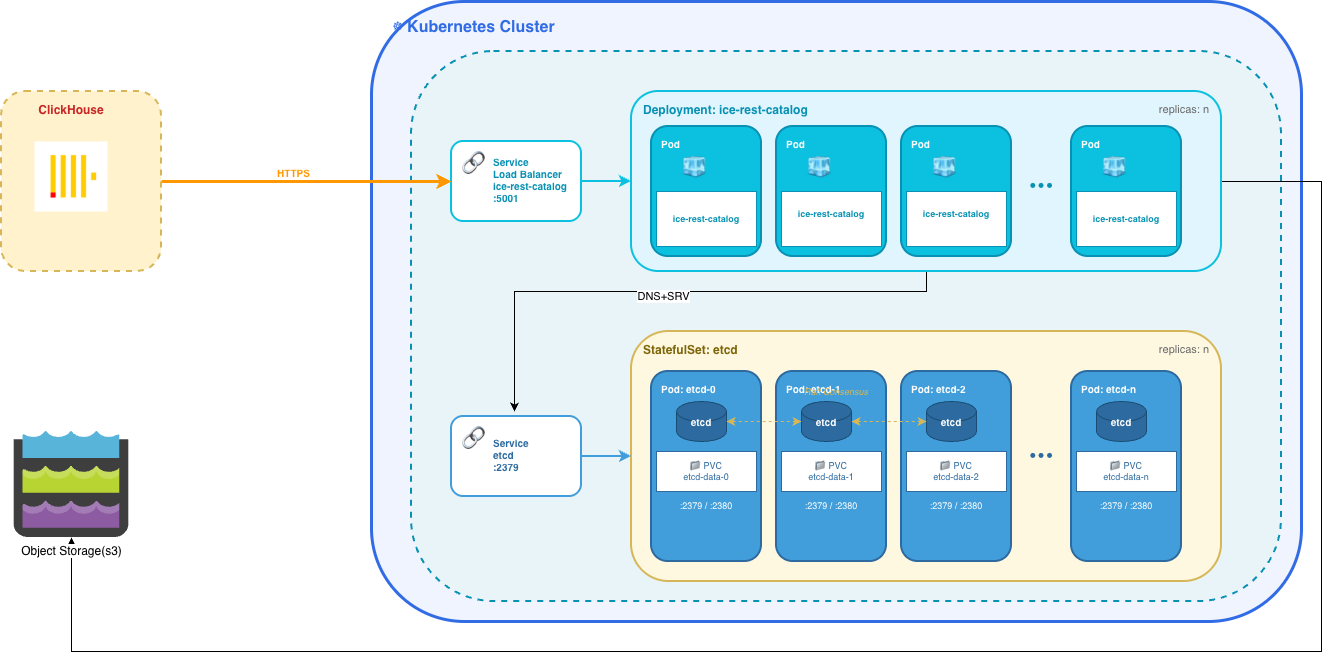

The diagram above was exported from draw.io. Its source (the exported page's mxGraphModel, read from the mxfile embedded in the PNG):
<mxGraphModel dx="1459" dy="1574" grid="1" gridSize="10" guides="1" tooltips="1" connect="1" arrows="1" fold="1" page="1" pageScale="1" pageWidth="1400" pageHeight="750" math="0" shadow="0">
  <root>
    <mxCell id="0" />
    <mxCell id="1" parent="0" />
    <mxCell id="k8s-cluster" parent="1" style="rounded=1;whiteSpace=wrap;html=1;fillColor=#f0f4ff;strokeColor=#326CE5;strokeWidth=3;dashed=0;" value="" vertex="1">
      <mxGeometry height="620" width="930" x="430" y="80" as="geometry" />
    </mxCell>
    <mxCell id="k8s-cluster-label" parent="1" style="text;html=1;strokeColor=none;fillColor=none;align=left;verticalAlign=top;whiteSpace=wrap;rounded=0;fontSize=16;fontStyle=1;fontColor=#326CE5;" value="☸ Kubernetes Cluster" vertex="1">
      <mxGeometry height="30" width="250" x="450" y="90" as="geometry" />
    </mxCell>
    <mxCell id="namespace" parent="1" style="rounded=1;whiteSpace=wrap;html=1;fillColor=#e8f4f8;strokeColor=#0891B2;strokeWidth=2;dashed=1;" value="" vertex="1">
      <mxGeometry height="550" width="870" x="470" y="130" as="geometry" />
    </mxCell>
    <mxCell id="iceberg-svc" parent="1" style="rounded=1;whiteSpace=wrap;html=1;fillColor=#FFFFFF;strokeColor=#0CC0DF;strokeWidth=2;" value="" vertex="1">
      <mxGeometry height="80" width="130" x="510" y="220" as="geometry" />
    </mxCell>
    <mxCell id="iceberg-svc-icon" parent="1" style="text;html=1;strokeColor=none;fillColor=none;align=center;verticalAlign=middle;whiteSpace=wrap;rounded=0;fontSize=22;" value="🔗" vertex="1">
      <mxGeometry height="35" width="35" x="515" y="225" as="geometry" />
    </mxCell>
    <mxCell id="iceberg-svc-label" parent="1" style="text;html=1;strokeColor=none;fillColor=none;align=left;verticalAlign=middle;whiteSpace=wrap;rounded=0;fontSize=10;fontColor=#0891B2;fontStyle=1;" value="Service&lt;div&gt;Load Balancer&lt;br&gt;ice-rest-catalog&lt;br&gt;:5001&lt;/div&gt;" vertex="1">
      <mxGeometry height="65" width="90" x="550" y="225" as="geometry" />
    </mxCell>
    <mxCell id="lb-to-svc" edge="1" parent="1" source="clickhouse-box" style="edgeStyle=orthogonalEdgeStyle;rounded=0;orthogonalLoop=1;jettySize=auto;html=1;strokeColor=#FF9800;strokeWidth=3;endArrow=classic;endFill=1;exitX=1;exitY=0.5;exitDx=0;exitDy=0;" target="iceberg-svc">
      <mxGeometry relative="1" as="geometry">
        <mxPoint x="390" y="250" as="sourcePoint" />
      </mxGeometry>
    </mxCell>
    <mxCell id="lb-to-svc-label" connectable="0" parent="lb-to-svc" style="edgeLabel;html=1;align=center;verticalAlign=middle;resizable=0;points=[];fontSize=10;fontColor=#FF9800;fontStyle=1;" value="HTTPS" vertex="1">
      <mxGeometry relative="1" x="-0.1" as="geometry">
        <mxPoint y="-10" as="offset" />
      </mxGeometry>
    </mxCell>
    <mxCell id="ky9o03wFG9GSzLm_DD1D-5" edge="1" parent="1" source="iceberg-deploy" style="edgeStyle=orthogonalEdgeStyle;rounded=0;orthogonalLoop=1;jettySize=auto;html=1;" target="ky9o03wFG9GSzLm_DD1D-4">
      <mxGeometry relative="1" as="geometry">
        <Array as="points">
          <mxPoint x="1380" y="260" />
          <mxPoint x="1380" y="730" />
          <mxPoint x="130" y="730" />
        </Array>
      </mxGeometry>
    </mxCell>
    <mxCell id="ky9o03wFG9GSzLm_DD1D-8" edge="1" parent="1" source="iceberg-deploy" style="edgeStyle=orthogonalEdgeStyle;rounded=0;orthogonalLoop=1;jettySize=auto;html=1;">
      <mxGeometry relative="1" as="geometry">
        <Array as="points">
          <mxPoint x="985" y="370" />
          <mxPoint x="573" y="370" />
        </Array>
        <mxPoint x="573" y="490" as="targetPoint" />
      </mxGeometry>
    </mxCell>
    <mxCell id="ky9o03wFG9GSzLm_DD1D-9" connectable="0" parent="ky9o03wFG9GSzLm_DD1D-8" style="edgeLabel;html=1;align=center;verticalAlign=middle;resizable=0;points=[];" value="DNS+SRV" vertex="1">
      <mxGeometry relative="1" x="0.029" y="4" as="geometry">
        <mxPoint as="offset" />
      </mxGeometry>
    </mxCell>
    <mxCell id="iceberg-deploy" parent="1" style="rounded=1;whiteSpace=wrap;html=1;fillColor=#e1f5fe;strokeColor=#0CC0DF;strokeWidth=2;" value="" vertex="1">
      <mxGeometry height="180" width="590" x="690" y="170" as="geometry" />
    </mxCell>
    <mxCell id="iceberg-deploy-label" parent="1" style="text;html=1;strokeColor=none;fillColor=none;align=left;verticalAlign=top;whiteSpace=wrap;rounded=0;fontSize=12;fontStyle=1;fontColor=#0891B2;" value="Deployment: ice-rest-catalog" vertex="1">
      <mxGeometry height="25" width="220" x="700" y="175" as="geometry" />
    </mxCell>
    <mxCell id="iceberg-deploy-replicas" parent="1" style="text;html=1;strokeColor=none;fillColor=none;align=right;verticalAlign=top;whiteSpace=wrap;rounded=0;fontSize=11;fontStyle=0;fontColor=#666666;" value="replicas: n" vertex="1">
      <mxGeometry height="20" width="100" x="1170" y="175" as="geometry" />
    </mxCell>
    <mxCell id="iceberg-pod1" parent="1" style="rounded=1;whiteSpace=wrap;html=1;fillColor=#0CC0DF;strokeColor=#0891B2;strokeWidth=2;" value="" vertex="1">
      <mxGeometry height="130" width="110" x="710" y="205" as="geometry" />
    </mxCell>
    <mxCell id="iceberg-pod1-label" parent="1" style="text;html=1;strokeColor=none;fillColor=none;align=left;verticalAlign=top;whiteSpace=wrap;rounded=0;fontSize=10;fontColor=#FFFFFF;fontStyle=1;" value="Pod" vertex="1">
      <mxGeometry height="20" width="40" x="718" y="210" as="geometry" />
    </mxCell>
    <mxCell id="iceberg-icon1" parent="1" style="text;html=1;strokeColor=none;fillColor=none;align=center;verticalAlign=middle;whiteSpace=wrap;rounded=0;fontSize=28;" value="🧊" vertex="1">
      <mxGeometry height="35" width="45" x="730" y="228" as="geometry" />
    </mxCell>
    <mxCell id="iceberg-container1" parent="1" style="rounded=0;whiteSpace=wrap;html=1;fillColor=#FFFFFF;strokeColor=#0891B2;strokeWidth=1;fontColor=#0891B2;fontSize=9;fontStyle=1;" value="ice-rest-catalog" vertex="1">
      <mxGeometry height="55" width="100" x="715" y="270" as="geometry" />
    </mxCell>
    <mxCell id="iceberg-pod2" parent="1" style="rounded=1;whiteSpace=wrap;html=1;fillColor=#0CC0DF;strokeColor=#0891B2;strokeWidth=2;" value="" vertex="1">
      <mxGeometry height="130" width="110" x="835" y="205" as="geometry" />
    </mxCell>
    <mxCell id="iceberg-pod2-label" parent="1" style="text;html=1;strokeColor=none;fillColor=none;align=left;verticalAlign=top;whiteSpace=wrap;rounded=0;fontSize=10;fontColor=#FFFFFF;fontStyle=1;" value="Pod" vertex="1">
      <mxGeometry height="20" width="40" x="843" y="210" as="geometry" />
    </mxCell>
    <mxCell id="iceberg-icon2" parent="1" style="text;html=1;strokeColor=none;fillColor=none;align=center;verticalAlign=middle;whiteSpace=wrap;rounded=0;fontSize=28;" value="🧊" vertex="1">
      <mxGeometry height="35" width="45" x="855" y="228" as="geometry" />
    </mxCell>
    <mxCell id="iceberg-container2" parent="1" style="rounded=0;whiteSpace=wrap;html=1;fillColor=#FFFFFF;strokeColor=#0891B2;strokeWidth=1;fontColor=#0891B2;fontSize=9;fontStyle=1;" value="ice-rest-catalog&lt;div&gt;&lt;br/&gt;&lt;/div&gt;" vertex="1">
      <mxGeometry height="55" width="100" x="840" y="270" as="geometry" />
    </mxCell>
    <mxCell id="iceberg-pod3" parent="1" style="rounded=1;whiteSpace=wrap;html=1;fillColor=#0CC0DF;strokeColor=#0891B2;strokeWidth=2;" value="" vertex="1">
      <mxGeometry height="130" width="110" x="960" y="205" as="geometry" />
    </mxCell>
    <mxCell id="iceberg-pod3-label" parent="1" style="text;html=1;strokeColor=none;fillColor=none;align=left;verticalAlign=top;whiteSpace=wrap;rounded=0;fontSize=10;fontColor=#FFFFFF;fontStyle=1;" value="Pod" vertex="1">
      <mxGeometry height="20" width="40" x="968" y="210" as="geometry" />
    </mxCell>
    <mxCell id="iceberg-icon3" parent="1" style="text;html=1;strokeColor=none;fillColor=none;align=center;verticalAlign=middle;whiteSpace=wrap;rounded=0;fontSize=28;" value="🧊" vertex="1">
      <mxGeometry height="35" width="45" x="980" y="228" as="geometry" />
    </mxCell>
    <mxCell id="iceberg-container3" parent="1" style="rounded=0;whiteSpace=wrap;html=1;fillColor=#FFFFFF;strokeColor=#0891B2;strokeWidth=1;fontColor=#0891B2;fontSize=9;fontStyle=1;" value="ice-rest-catalog&lt;div&gt;&lt;br/&gt;&lt;/div&gt;" vertex="1">
      <mxGeometry height="55" width="100" x="965" y="270" as="geometry" />
    </mxCell>
    <mxCell id="ellipsis1" parent="1" style="text;html=1;strokeColor=none;fillColor=none;align=center;verticalAlign=middle;whiteSpace=wrap;rounded=0;fontSize=24;fontColor=#0891B2;fontStyle=1;" value="•••" vertex="1">
      <mxGeometry height="30" width="40" x="1080" y="250" as="geometry" />
    </mxCell>
    <mxCell id="iceberg-podn" parent="1" style="rounded=1;whiteSpace=wrap;html=1;fillColor=#0CC0DF;strokeColor=#0891B2;strokeWidth=2;" value="" vertex="1">
      <mxGeometry height="130" width="110" x="1130" y="205" as="geometry" />
    </mxCell>
    <mxCell id="iceberg-podn-label" parent="1" style="text;html=1;strokeColor=none;fillColor=none;align=left;verticalAlign=top;whiteSpace=wrap;rounded=0;fontSize=10;fontColor=#FFFFFF;fontStyle=1;" value="Pod" vertex="1">
      <mxGeometry height="20" width="40" x="1138" y="210" as="geometry" />
    </mxCell>
    <mxCell id="iceberg-iconn" parent="1" style="text;html=1;strokeColor=none;fillColor=none;align=center;verticalAlign=middle;whiteSpace=wrap;rounded=0;fontSize=28;" value="🧊" vertex="1">
      <mxGeometry height="35" width="45" x="1150" y="228" as="geometry" />
    </mxCell>
    <mxCell id="iceberg-containern" parent="1" style="rounded=0;whiteSpace=wrap;html=1;fillColor=#FFFFFF;strokeColor=#0891B2;strokeWidth=1;fontColor=#0891B2;fontSize=9;fontStyle=1;" value="ice-rest-catalog" vertex="1">
      <mxGeometry height="55" width="100" x="1135" y="270" as="geometry" />
    </mxCell>
    <mxCell id="svc-to-deploy" edge="1" parent="1" source="iceberg-svc" style="edgeStyle=orthogonalEdgeStyle;rounded=0;orthogonalLoop=1;jettySize=auto;html=1;strokeColor=#0CC0DF;strokeWidth=2;endArrow=classic;endFill=1;" target="iceberg-deploy">
      <mxGeometry relative="1" as="geometry" />
    </mxCell>
    <mxCell id="etcd-sts" parent="1" style="rounded=1;whiteSpace=wrap;html=1;fillColor=#fff8e1;strokeColor=#D6B656;strokeWidth=2;" value="" vertex="1">
      <mxGeometry height="250" width="590" x="690" y="410" as="geometry" />
    </mxCell>
    <mxCell id="etcd-sts-label" parent="1" style="text;html=1;strokeColor=none;fillColor=none;align=left;verticalAlign=top;whiteSpace=wrap;rounded=0;fontSize=12;fontStyle=1;fontColor=#7D6608;" value="StatefulSet: etcd" vertex="1">
      <mxGeometry height="25" width="200" x="700" y="415" as="geometry" />
    </mxCell>
    <mxCell id="etcd-sts-replicas" parent="1" style="text;html=1;strokeColor=none;fillColor=none;align=right;verticalAlign=top;whiteSpace=wrap;rounded=0;fontSize=11;fontStyle=0;fontColor=#666666;" value="replicas: n" vertex="1">
      <mxGeometry height="20" width="100" x="1170" y="415" as="geometry" />
    </mxCell>
    <mxCell id="etcd-pod0" parent="1" style="rounded=1;whiteSpace=wrap;html=1;fillColor=#419EDA;strokeColor=#2D6A9F;strokeWidth=2;" value="" vertex="1">
      <mxGeometry height="190" width="110" x="710" y="450" as="geometry" />
    </mxCell>
    <mxCell id="etcd-pod0-label" parent="1" style="text;html=1;strokeColor=none;fillColor=none;align=left;verticalAlign=top;whiteSpace=wrap;rounded=0;fontSize=10;fontColor=#FFFFFF;fontStyle=1;" value="Pod: etcd-0" vertex="1">
      <mxGeometry height="20" width="80" x="718" y="455" as="geometry" />
    </mxCell>
    <mxCell id="etcd-container0" parent="1" style="shape=cylinder3;whiteSpace=wrap;html=1;boundedLbl=1;backgroundOutline=1;size=10;fillColor=#2D6A9F;strokeColor=#1A4D73;" value="" vertex="1">
      <mxGeometry height="40" width="50" x="735" y="480" as="geometry" />
    </mxCell>
    <mxCell id="etcd-container0-label" parent="1" style="text;html=1;strokeColor=none;fillColor=none;align=center;verticalAlign=middle;whiteSpace=wrap;rounded=0;fontSize=10;fontColor=#FFFFFF;fontStyle=1;" value="etcd" vertex="1">
      <mxGeometry height="20" width="50" x="735" y="490" as="geometry" />
    </mxCell>
    <mxCell id="pvc0" parent="1" style="rounded=0;whiteSpace=wrap;html=1;fillColor=#FFFFFF;strokeColor=#2D6A9F;strokeWidth=1;fontColor=#2D6A9F;fontSize=9;fontStyle=0;" value="📁 PVC&#10;etcd-data-0" vertex="1">
      <mxGeometry height="40" width="100" x="715" y="530" as="geometry" />
    </mxCell>
    <mxCell id="etcd0-ports" parent="1" style="text;html=1;strokeColor=none;fillColor=none;align=center;verticalAlign=middle;whiteSpace=wrap;rounded=0;fontSize=9;fontColor=#FFFFFF;fontStyle=0;" value=":2379 / :2380" vertex="1">
      <mxGeometry height="20" width="100" x="715" y="575" as="geometry" />
    </mxCell>
    <mxCell id="etcd-pod1" parent="1" style="rounded=1;whiteSpace=wrap;html=1;fillColor=#419EDA;strokeColor=#2D6A9F;strokeWidth=2;" value="" vertex="1">
      <mxGeometry height="190" width="110" x="835" y="450" as="geometry" />
    </mxCell>
    <mxCell id="etcd-pod1-label" parent="1" style="text;html=1;strokeColor=none;fillColor=none;align=left;verticalAlign=top;whiteSpace=wrap;rounded=0;fontSize=10;fontColor=#FFFFFF;fontStyle=1;" value="Pod: etcd-1" vertex="1">
      <mxGeometry height="20" width="80" x="843" y="455" as="geometry" />
    </mxCell>
    <mxCell id="etcd-container1" parent="1" style="shape=cylinder3;whiteSpace=wrap;html=1;boundedLbl=1;backgroundOutline=1;size=10;fillColor=#2D6A9F;strokeColor=#1A4D73;" value="" vertex="1">
      <mxGeometry height="40" width="50" x="860" y="480" as="geometry" />
    </mxCell>
    <mxCell id="etcd-container1-label" parent="1" style="text;html=1;strokeColor=none;fillColor=none;align=center;verticalAlign=middle;whiteSpace=wrap;rounded=0;fontSize=10;fontColor=#FFFFFF;fontStyle=1;" value="etcd" vertex="1">
      <mxGeometry height="20" width="50" x="860" y="490" as="geometry" />
    </mxCell>
    <mxCell id="pvc1" parent="1" style="rounded=0;whiteSpace=wrap;html=1;fillColor=#FFFFFF;strokeColor=#2D6A9F;strokeWidth=1;fontColor=#2D6A9F;fontSize=9;fontStyle=0;" value="📁 PVC&#10;etcd-data-1" vertex="1">
      <mxGeometry height="40" width="100" x="840" y="530" as="geometry" />
    </mxCell>
    <mxCell id="etcd1-ports" parent="1" style="text;html=1;strokeColor=none;fillColor=none;align=center;verticalAlign=middle;whiteSpace=wrap;rounded=0;fontSize=9;fontColor=#FFFFFF;fontStyle=0;" value=":2379 / :2380" vertex="1">
      <mxGeometry height="20" width="100" x="840" y="575" as="geometry" />
    </mxCell>
    <mxCell id="etcd-pod2" parent="1" style="rounded=1;whiteSpace=wrap;html=1;fillColor=#419EDA;strokeColor=#2D6A9F;strokeWidth=2;" value="" vertex="1">
      <mxGeometry height="190" width="110" x="960" y="450" as="geometry" />
    </mxCell>
    <mxCell id="etcd-pod2-label" parent="1" style="text;html=1;strokeColor=none;fillColor=none;align=left;verticalAlign=top;whiteSpace=wrap;rounded=0;fontSize=10;fontColor=#FFFFFF;fontStyle=1;" value="Pod: etcd-2" vertex="1">
      <mxGeometry height="20" width="80" x="968" y="455" as="geometry" />
    </mxCell>
    <mxCell id="etcd-container2" parent="1" style="shape=cylinder3;whiteSpace=wrap;html=1;boundedLbl=1;backgroundOutline=1;size=10;fillColor=#2D6A9F;strokeColor=#1A4D73;" value="" vertex="1">
      <mxGeometry height="40" width="50" x="985" y="480" as="geometry" />
    </mxCell>
    <mxCell id="etcd-container2-label" parent="1" style="text;html=1;strokeColor=none;fillColor=none;align=center;verticalAlign=middle;whiteSpace=wrap;rounded=0;fontSize=10;fontColor=#FFFFFF;fontStyle=1;" value="etcd" vertex="1">
      <mxGeometry height="20" width="50" x="985" y="490" as="geometry" />
    </mxCell>
    <mxCell id="pvc2" parent="1" style="rounded=0;whiteSpace=wrap;html=1;fillColor=#FFFFFF;strokeColor=#2D6A9F;strokeWidth=1;fontColor=#2D6A9F;fontSize=9;fontStyle=0;" value="📁 PVC&#10;etcd-data-2" vertex="1">
      <mxGeometry height="40" width="100" x="965" y="530" as="geometry" />
    </mxCell>
    <mxCell id="etcd2-ports" parent="1" style="text;html=1;strokeColor=none;fillColor=none;align=center;verticalAlign=middle;whiteSpace=wrap;rounded=0;fontSize=9;fontColor=#FFFFFF;fontStyle=0;" value=":2379 / :2380" vertex="1">
      <mxGeometry height="20" width="100" x="965" y="575" as="geometry" />
    </mxCell>
    <mxCell id="ellipsis2" parent="1" style="text;html=1;strokeColor=none;fillColor=none;align=center;verticalAlign=middle;whiteSpace=wrap;rounded=0;fontSize=24;fontColor=#2D6A9F;fontStyle=1;" value="•••" vertex="1">
      <mxGeometry height="30" width="40" x="1080" y="520" as="geometry" />
    </mxCell>
    <mxCell id="etcd-podn" parent="1" style="rounded=1;whiteSpace=wrap;html=1;fillColor=#419EDA;strokeColor=#2D6A9F;strokeWidth=2;" value="" vertex="1">
      <mxGeometry height="190" width="110" x="1130" y="450" as="geometry" />
    </mxCell>
    <mxCell id="etcd-podn-label" parent="1" style="text;html=1;strokeColor=none;fillColor=none;align=left;verticalAlign=top;whiteSpace=wrap;rounded=0;fontSize=10;fontColor=#FFFFFF;fontStyle=1;" value="Pod: etcd-n" vertex="1">
      <mxGeometry height="20" width="80" x="1138" y="455" as="geometry" />
    </mxCell>
    <mxCell id="etcd-containern" parent="1" style="shape=cylinder3;whiteSpace=wrap;html=1;boundedLbl=1;backgroundOutline=1;size=10;fillColor=#2D6A9F;strokeColor=#1A4D73;" value="" vertex="1">
      <mxGeometry height="40" width="50" x="1155" y="480" as="geometry" />
    </mxCell>
    <mxCell id="etcd-containern-label" parent="1" style="text;html=1;strokeColor=none;fillColor=none;align=center;verticalAlign=middle;whiteSpace=wrap;rounded=0;fontSize=10;fontColor=#FFFFFF;fontStyle=1;" value="etcd" vertex="1">
      <mxGeometry height="20" width="50" x="1155" y="490" as="geometry" />
    </mxCell>
    <mxCell id="pvcn" parent="1" style="rounded=0;whiteSpace=wrap;html=1;fillColor=#FFFFFF;strokeColor=#2D6A9F;strokeWidth=1;fontColor=#2D6A9F;fontSize=9;fontStyle=0;" value="📁 PVC&#10;etcd-data-n" vertex="1">
      <mxGeometry height="40" width="100" x="1135" y="530" as="geometry" />
    </mxCell>
    <mxCell id="etcdn-ports" parent="1" style="text;html=1;strokeColor=none;fillColor=none;align=center;verticalAlign=middle;whiteSpace=wrap;rounded=0;fontSize=9;fontColor=#FFFFFF;fontStyle=0;" value=":2379 / :2380" vertex="1">
      <mxGeometry height="20" width="100" x="1135" y="575" as="geometry" />
    </mxCell>
    <mxCell id="raft01" edge="1" parent="1" source="etcd-container0" style="edgeStyle=orthogonalEdgeStyle;rounded=0;orthogonalLoop=1;jettySize=auto;html=1;strokeColor=#D6B656;strokeWidth=1;dashed=1;endArrow=classic;endFill=1;startArrow=classic;startFill=1;entryX=0;entryY=0.5;entryDx=0;entryDy=0;entryPerimeter=0;exitX=1;exitY=0.5;exitDx=0;exitDy=0;exitPerimeter=0;" target="etcd-container1">
      <mxGeometry relative="1" as="geometry" />
    </mxCell>
    <mxCell id="raft12" edge="1" parent="1" source="etcd-container1" style="edgeStyle=orthogonalEdgeStyle;rounded=0;orthogonalLoop=1;jettySize=auto;html=1;strokeColor=#D6B656;strokeWidth=1;dashed=1;endArrow=classic;endFill=1;startArrow=classic;startFill=1;entryX=0;entryY=0.5;entryDx=0;entryDy=0;entryPerimeter=0;exitX=1;exitY=0.5;exitDx=0;exitDy=0;exitPerimeter=0;" target="etcd-container2">
      <mxGeometry relative="1" as="geometry" />
    </mxCell>
    <mxCell id="raft-label" parent="1" style="text;html=1;strokeColor=none;fillColor=none;align=center;verticalAlign=middle;whiteSpace=wrap;rounded=0;fontSize=9;fontColor=#D6B656;fontStyle=2;" value="Raft Consensus" vertex="1">
      <mxGeometry height="15" width="90" x="850" y="463" as="geometry" />
    </mxCell>
    <mxCell id="etcd-svc" parent="1" style="rounded=1;whiteSpace=wrap;html=1;fillColor=#FFFFFF;strokeColor=#419EDA;strokeWidth=2;" value="" vertex="1">
      <mxGeometry height="80" width="130" x="510" y="495" as="geometry" />
    </mxCell>
    <mxCell id="etcd-svc-icon" parent="1" style="text;html=1;strokeColor=none;fillColor=none;align=center;verticalAlign=middle;whiteSpace=wrap;rounded=0;fontSize=22;" value="🔗" vertex="1">
      <mxGeometry height="35" width="35" x="515" y="500" as="geometry" />
    </mxCell>
    <mxCell id="etcd-svc-label" parent="1" style="text;html=1;strokeColor=none;fillColor=none;align=left;verticalAlign=middle;whiteSpace=wrap;rounded=0;fontSize=10;fontColor=#2D6A9F;fontStyle=1;" value="Service&lt;br&gt;etcd&lt;br&gt;:2379" vertex="1">
      <mxGeometry height="65" width="90" x="550" y="500" as="geometry" />
    </mxCell>
    <mxCell id="etcd-svc-to-sts" edge="1" parent="1" source="etcd-svc" style="edgeStyle=orthogonalEdgeStyle;rounded=0;orthogonalLoop=1;jettySize=auto;html=1;strokeColor=#419EDA;strokeWidth=2;endArrow=classic;endFill=1;" target="etcd-sts">
      <mxGeometry relative="1" as="geometry" />
    </mxCell>
    <mxCell id="ky9o03wFG9GSzLm_DD1D-2" connectable="0" parent="1" style="group" value="" vertex="1">
      <mxGeometry height="180" width="160" x="60" y="170" as="geometry" />
    </mxCell>
    <mxCell id="clickhouse-box" parent="ky9o03wFG9GSzLm_DD1D-2" style="rounded=1;whiteSpace=wrap;html=1;fillColor=#fff2cc;strokeColor=#d6b656;strokeWidth=2;dashed=1;" value="" vertex="1">
      <mxGeometry height="180" width="160" as="geometry" />
    </mxCell>
    <mxCell id="clickhouse-label" parent="ky9o03wFG9GSzLm_DD1D-2" style="text;html=1;strokeColor=none;fillColor=none;align=center;verticalAlign=top;whiteSpace=wrap;rounded=0;fontSize=12;fontStyle=1;fontColor=#c62828;" value="ClickHouse" vertex="1">
      <mxGeometry height="20" width="140" y="5" as="geometry" />
    </mxCell>
    <mxCell id="ky9o03wFG9GSzLm_DD1D-1" parent="ky9o03wFG9GSzLm_DD1D-2" style="shape=image;verticalLabelPosition=bottom;labelBackgroundColor=default;verticalAlign=top;aspect=fixed;imageAspect=0;image=data:image/png,(base64 omitted: 9900 chars);" value="" vertex="1">
      <mxGeometry height="70" width="73.13" x="33.43000000000001" y="50.5" as="geometry" />
    </mxCell>
    <mxCell id="ky9o03wFG9GSzLm_DD1D-4" parent="1" style="image;sketch=0;aspect=fixed;html=1;points=[];align=center;fontSize=12;image=img/lib/mscae/Data_Lake_Storage.svg;" value="Object Storage(s3)" vertex="1">
      <mxGeometry height="106" width="115.22" x="72.39" y="510" as="geometry" />
    </mxCell>
  </root>
</mxGraphModel>